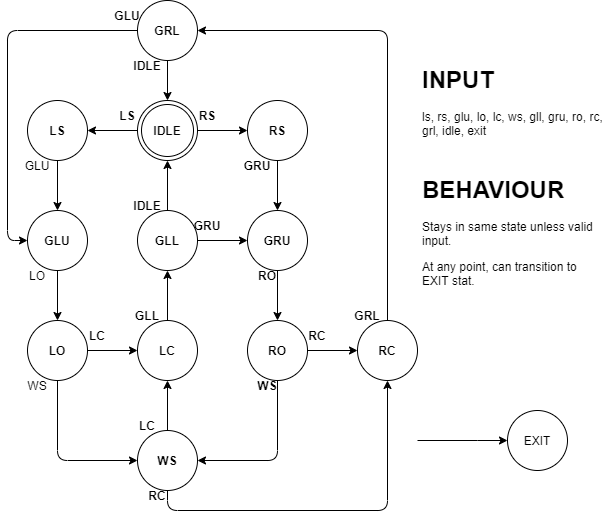

The diagram above was exported from draw.io. Its source (the exported page's mxGraphModel, read from the mxfile embedded in the PNG):
<mxGraphModel dx="780" dy="1112" grid="1" gridSize="10" guides="1" tooltips="1" connect="1" arrows="1" fold="1" page="1" pageScale="1" pageWidth="850" pageHeight="1100" math="0" shadow="0">
  <root>
    <mxCell id="0" />
    <mxCell id="1" parent="0" />
    <mxCell id="UijXdpOT3vMEIRz_z7MR-1" style="edgeStyle=orthogonalEdgeStyle;orthogonalLoop=1;jettySize=auto;html=1;exitX=1;exitY=0.5;exitDx=0;exitDy=0;entryX=0;entryY=0.5;entryDx=0;entryDy=0;fontStyle=1" edge="1" parent="1" source="UijXdpOT3vMEIRz_z7MR-30" target="UijXdpOT3vMEIRz_z7MR-7">
      <mxGeometry relative="1" as="geometry">
        <mxPoint x="240" y="420" as="sourcePoint" />
      </mxGeometry>
    </mxCell>
    <mxCell id="UijXdpOT3vMEIRz_z7MR-2" style="edgeStyle=orthogonalEdgeStyle;orthogonalLoop=1;jettySize=auto;html=1;exitX=0;exitY=0.5;exitDx=0;exitDy=0;fontStyle=1" edge="1" parent="1" source="UijXdpOT3vMEIRz_z7MR-30" target="UijXdpOT3vMEIRz_z7MR-26">
      <mxGeometry relative="1" as="geometry">
        <mxPoint x="180" y="420" as="sourcePoint" />
      </mxGeometry>
    </mxCell>
    <mxCell id="UijXdpOT3vMEIRz_z7MR-3" style="edgeStyle=orthogonalEdgeStyle;orthogonalLoop=1;jettySize=auto;html=1;exitX=0.5;exitY=1;exitDx=0;exitDy=0;entryX=1;entryY=0.5;entryDx=0;entryDy=0;fontStyle=1" edge="1" parent="1" source="UijXdpOT3vMEIRz_z7MR-5" target="UijXdpOT3vMEIRz_z7MR-14">
      <mxGeometry relative="1" as="geometry" />
    </mxCell>
    <mxCell id="UijXdpOT3vMEIRz_z7MR-4" style="edgeStyle=orthogonalEdgeStyle;orthogonalLoop=1;jettySize=auto;html=1;exitX=1;exitY=0.5;exitDx=0;exitDy=0;entryX=0;entryY=0.5;entryDx=0;entryDy=0;fontStyle=1" edge="1" parent="1" source="UijXdpOT3vMEIRz_z7MR-5" target="UijXdpOT3vMEIRz_z7MR-21">
      <mxGeometry relative="1" as="geometry" />
    </mxCell>
    <mxCell id="UijXdpOT3vMEIRz_z7MR-5" value="RO" style="ellipse;whiteSpace=wrap;html=1;rounded=1;fontStyle=1" vertex="1" parent="1">
      <mxGeometry x="320" y="440" width="60" height="60" as="geometry" />
    </mxCell>
    <mxCell id="UijXdpOT3vMEIRz_z7MR-6" style="edgeStyle=orthogonalEdgeStyle;orthogonalLoop=1;jettySize=auto;html=1;exitX=0.5;exitY=1;exitDx=0;exitDy=0;entryX=0.5;entryY=0;entryDx=0;entryDy=0;fontStyle=1" edge="1" parent="1" source="UijXdpOT3vMEIRz_z7MR-7" target="UijXdpOT3vMEIRz_z7MR-16">
      <mxGeometry relative="1" as="geometry" />
    </mxCell>
    <mxCell id="UijXdpOT3vMEIRz_z7MR-7" value="RS" style="ellipse;whiteSpace=wrap;html=1;rounded=1;fontStyle=1" vertex="1" parent="1">
      <mxGeometry x="320" y="220" width="60" height="60" as="geometry" />
    </mxCell>
    <mxCell id="UijXdpOT3vMEIRz_z7MR-8" style="edgeStyle=orthogonalEdgeStyle;orthogonalLoop=1;jettySize=auto;html=1;exitX=0.5;exitY=1;exitDx=0;exitDy=0;entryX=0.5;entryY=0;entryDx=0;entryDy=0;fontStyle=1" edge="1" parent="1" source="UijXdpOT3vMEIRz_z7MR-9" target="UijXdpOT3vMEIRz_z7MR-24">
      <mxGeometry relative="1" as="geometry" />
    </mxCell>
    <mxCell id="UijXdpOT3vMEIRz_z7MR-9" value="GLU" style="ellipse;whiteSpace=wrap;html=1;rounded=1;fontStyle=1" vertex="1" parent="1">
      <mxGeometry x="100" y="330" width="60" height="60" as="geometry" />
    </mxCell>
    <mxCell id="UijXdpOT3vMEIRz_z7MR-10" style="edgeStyle=orthogonalEdgeStyle;orthogonalLoop=1;jettySize=auto;html=1;exitX=0.5;exitY=0;exitDx=0;exitDy=0;entryX=0.5;entryY=1;entryDx=0;entryDy=0;fontStyle=1" edge="1" parent="1" source="UijXdpOT3vMEIRz_z7MR-11" target="UijXdpOT3vMEIRz_z7MR-29">
      <mxGeometry relative="1" as="geometry" />
    </mxCell>
    <mxCell id="UijXdpOT3vMEIRz_z7MR-11" value="LC" style="ellipse;whiteSpace=wrap;html=1;rounded=1;fontStyle=1" vertex="1" parent="1">
      <mxGeometry x="210" y="440" width="60" height="60" as="geometry" />
    </mxCell>
    <mxCell id="UijXdpOT3vMEIRz_z7MR-12" style="edgeStyle=orthogonalEdgeStyle;orthogonalLoop=1;jettySize=auto;html=1;exitX=0.5;exitY=0;exitDx=0;exitDy=0;entryX=0.5;entryY=1;entryDx=0;entryDy=0;fontStyle=1" edge="1" parent="1" source="UijXdpOT3vMEIRz_z7MR-14" target="UijXdpOT3vMEIRz_z7MR-11">
      <mxGeometry relative="1" as="geometry" />
    </mxCell>
    <mxCell id="UijXdpOT3vMEIRz_z7MR-13" style="edgeStyle=orthogonalEdgeStyle;orthogonalLoop=1;jettySize=auto;html=1;exitX=0.5;exitY=1;exitDx=0;exitDy=0;entryX=0.5;entryY=1;entryDx=0;entryDy=0;fontStyle=1" edge="1" parent="1" source="UijXdpOT3vMEIRz_z7MR-14" target="UijXdpOT3vMEIRz_z7MR-21">
      <mxGeometry relative="1" as="geometry" />
    </mxCell>
    <mxCell id="UijXdpOT3vMEIRz_z7MR-14" value="WS" style="ellipse;whiteSpace=wrap;html=1;rounded=1;fontStyle=1" vertex="1" parent="1">
      <mxGeometry x="210" y="550" width="60" height="60" as="geometry" />
    </mxCell>
    <mxCell id="UijXdpOT3vMEIRz_z7MR-15" style="edgeStyle=orthogonalEdgeStyle;orthogonalLoop=1;jettySize=auto;html=1;exitX=0.5;exitY=1;exitDx=0;exitDy=0;entryX=0.5;entryY=0;entryDx=0;entryDy=0;fontStyle=1" edge="1" parent="1" source="UijXdpOT3vMEIRz_z7MR-16" target="UijXdpOT3vMEIRz_z7MR-5">
      <mxGeometry relative="1" as="geometry" />
    </mxCell>
    <mxCell id="UijXdpOT3vMEIRz_z7MR-16" value="GRU" style="ellipse;whiteSpace=wrap;html=1;rounded=1;fontStyle=1" vertex="1" parent="1">
      <mxGeometry x="320" y="330" width="60" height="60" as="geometry" />
    </mxCell>
    <mxCell id="UijXdpOT3vMEIRz_z7MR-17" style="edgeStyle=orthogonalEdgeStyle;orthogonalLoop=1;jettySize=auto;html=1;exitX=0;exitY=0.5;exitDx=0;exitDy=0;entryX=0;entryY=0.5;entryDx=0;entryDy=0;" edge="1" parent="1" source="UijXdpOT3vMEIRz_z7MR-19" target="UijXdpOT3vMEIRz_z7MR-9">
      <mxGeometry relative="1" as="geometry" />
    </mxCell>
    <mxCell id="UijXdpOT3vMEIRz_z7MR-18" style="edgeStyle=orthogonalEdgeStyle;orthogonalLoop=1;jettySize=auto;html=1;exitX=0.5;exitY=1;exitDx=0;exitDy=0;entryX=0.5;entryY=0;entryDx=0;entryDy=0;fontStyle=1" edge="1" parent="1" source="UijXdpOT3vMEIRz_z7MR-19" target="UijXdpOT3vMEIRz_z7MR-30">
      <mxGeometry relative="1" as="geometry" />
    </mxCell>
    <mxCell id="UijXdpOT3vMEIRz_z7MR-19" value="GRL" style="ellipse;whiteSpace=wrap;html=1;rounded=1;fontStyle=1" vertex="1" parent="1">
      <mxGeometry x="210" y="120" width="60" height="60" as="geometry" />
    </mxCell>
    <mxCell id="UijXdpOT3vMEIRz_z7MR-20" style="edgeStyle=orthogonalEdgeStyle;orthogonalLoop=1;jettySize=auto;html=1;exitX=0.5;exitY=0;exitDx=0;exitDy=0;entryX=1;entryY=0.5;entryDx=0;entryDy=0;fontStyle=1" edge="1" parent="1" source="UijXdpOT3vMEIRz_z7MR-21" target="UijXdpOT3vMEIRz_z7MR-19">
      <mxGeometry relative="1" as="geometry" />
    </mxCell>
    <mxCell id="UijXdpOT3vMEIRz_z7MR-21" value="RC" style="ellipse;whiteSpace=wrap;html=1;rounded=1;fontStyle=1" vertex="1" parent="1">
      <mxGeometry x="430" y="440" width="60" height="60" as="geometry" />
    </mxCell>
    <mxCell id="UijXdpOT3vMEIRz_z7MR-22" style="edgeStyle=orthogonalEdgeStyle;orthogonalLoop=1;jettySize=auto;html=1;exitX=1;exitY=0.5;exitDx=0;exitDy=0;entryX=0;entryY=0.5;entryDx=0;entryDy=0;fontStyle=1" edge="1" parent="1" source="UijXdpOT3vMEIRz_z7MR-24" target="UijXdpOT3vMEIRz_z7MR-11">
      <mxGeometry relative="1" as="geometry" />
    </mxCell>
    <mxCell id="UijXdpOT3vMEIRz_z7MR-23" style="edgeStyle=orthogonalEdgeStyle;orthogonalLoop=1;jettySize=auto;html=1;exitX=0.5;exitY=1;exitDx=0;exitDy=0;entryX=0;entryY=0.5;entryDx=0;entryDy=0;fontStyle=1" edge="1" parent="1" source="UijXdpOT3vMEIRz_z7MR-24" target="UijXdpOT3vMEIRz_z7MR-14">
      <mxGeometry relative="1" as="geometry" />
    </mxCell>
    <mxCell id="UijXdpOT3vMEIRz_z7MR-24" value="LO" style="ellipse;whiteSpace=wrap;html=1;rounded=1;fontStyle=1" vertex="1" parent="1">
      <mxGeometry x="100" y="440" width="60" height="60" as="geometry" />
    </mxCell>
    <mxCell id="UijXdpOT3vMEIRz_z7MR-25" style="edgeStyle=orthogonalEdgeStyle;orthogonalLoop=1;jettySize=auto;html=1;exitX=0.5;exitY=1;exitDx=0;exitDy=0;entryX=0.5;entryY=0;entryDx=0;entryDy=0;fontStyle=1" edge="1" parent="1" source="UijXdpOT3vMEIRz_z7MR-26" target="UijXdpOT3vMEIRz_z7MR-9">
      <mxGeometry relative="1" as="geometry" />
    </mxCell>
    <mxCell id="UijXdpOT3vMEIRz_z7MR-26" value="LS" style="ellipse;whiteSpace=wrap;html=1;rounded=1;fontStyle=1" vertex="1" parent="1">
      <mxGeometry x="100" y="220" width="60" height="60" as="geometry" />
    </mxCell>
    <mxCell id="UijXdpOT3vMEIRz_z7MR-27" style="edgeStyle=orthogonalEdgeStyle;orthogonalLoop=1;jettySize=auto;html=1;exitX=1;exitY=0.5;exitDx=0;exitDy=0;entryX=0;entryY=0.5;entryDx=0;entryDy=0;fontStyle=1" edge="1" parent="1" source="UijXdpOT3vMEIRz_z7MR-29" target="UijXdpOT3vMEIRz_z7MR-16">
      <mxGeometry relative="1" as="geometry" />
    </mxCell>
    <mxCell id="UijXdpOT3vMEIRz_z7MR-28" style="edgeStyle=orthogonalEdgeStyle;orthogonalLoop=1;jettySize=auto;html=1;exitX=0.5;exitY=0;exitDx=0;exitDy=0;entryX=0.5;entryY=1;entryDx=0;entryDy=0;fontStyle=1" edge="1" parent="1" source="UijXdpOT3vMEIRz_z7MR-29" target="UijXdpOT3vMEIRz_z7MR-30">
      <mxGeometry relative="1" as="geometry">
        <mxPoint x="210" y="450" as="targetPoint" />
      </mxGeometry>
    </mxCell>
    <mxCell id="UijXdpOT3vMEIRz_z7MR-29" value="GLL" style="ellipse;whiteSpace=wrap;html=1;rounded=1;fontStyle=1" vertex="1" parent="1">
      <mxGeometry x="210" y="330" width="60" height="60" as="geometry" />
    </mxCell>
    <mxCell id="UijXdpOT3vMEIRz_z7MR-30" value="IDLE" style="ellipse;shape=doubleEllipse;whiteSpace=wrap;html=1;aspect=fixed;rounded=1;fontStyle=1" vertex="1" parent="1">
      <mxGeometry x="210" y="220" width="60" height="60" as="geometry" />
    </mxCell>
    <mxCell id="UijXdpOT3vMEIRz_z7MR-31" value="LS" style="text;html=1;strokeColor=none;fillColor=none;align=center;verticalAlign=middle;whiteSpace=wrap;rounded=1;fontStyle=1" vertex="1" parent="1">
      <mxGeometry x="170" y="220" width="60" height="30" as="geometry" />
    </mxCell>
    <mxCell id="UijXdpOT3vMEIRz_z7MR-32" value="RS" style="text;html=1;strokeColor=none;fillColor=none;align=center;verticalAlign=middle;whiteSpace=wrap;rounded=1;fontStyle=1" vertex="1" parent="1">
      <mxGeometry x="250" y="220" width="60" height="30" as="geometry" />
    </mxCell>
    <mxCell id="UijXdpOT3vMEIRz_z7MR-33" value="GLU" style="text;html=1;strokeColor=none;fillColor=none;align=center;verticalAlign=middle;whiteSpace=wrap;rounded=1;" vertex="1" parent="1">
      <mxGeometry x="80" y="270" width="60" height="30" as="geometry" />
    </mxCell>
    <mxCell id="UijXdpOT3vMEIRz_z7MR-34" value="LO" style="text;html=1;strokeColor=none;fillColor=none;align=center;verticalAlign=middle;whiteSpace=wrap;rounded=1;" vertex="1" parent="1">
      <mxGeometry x="80" y="380" width="60" height="30" as="geometry" />
    </mxCell>
    <mxCell id="UijXdpOT3vMEIRz_z7MR-35" value="WS" style="text;html=1;strokeColor=none;fillColor=none;align=center;verticalAlign=middle;whiteSpace=wrap;rounded=1;" vertex="1" parent="1">
      <mxGeometry x="80" y="490" width="60" height="30" as="geometry" />
    </mxCell>
    <mxCell id="UijXdpOT3vMEIRz_z7MR-36" value="LC" style="text;html=1;strokeColor=none;fillColor=none;align=center;verticalAlign=middle;whiteSpace=wrap;rounded=1;fontStyle=1" vertex="1" parent="1">
      <mxGeometry x="190" y="530" width="60" height="30" as="geometry" />
    </mxCell>
    <mxCell id="UijXdpOT3vMEIRz_z7MR-37" value="GLL" style="text;html=1;strokeColor=none;fillColor=none;align=center;verticalAlign=middle;whiteSpace=wrap;rounded=1;fontStyle=1" vertex="1" parent="1">
      <mxGeometry x="190" y="420" width="60" height="30" as="geometry" />
    </mxCell>
    <mxCell id="UijXdpOT3vMEIRz_z7MR-38" value="GRU" style="text;html=1;strokeColor=none;fillColor=none;align=center;verticalAlign=middle;whiteSpace=wrap;rounded=1;fontStyle=1" vertex="1" parent="1">
      <mxGeometry x="250" y="330" width="60" height="30" as="geometry" />
    </mxCell>
    <mxCell id="UijXdpOT3vMEIRz_z7MR-39" value="RO" style="text;html=1;strokeColor=none;fillColor=none;align=center;verticalAlign=middle;whiteSpace=wrap;rounded=1;fontStyle=1" vertex="1" parent="1">
      <mxGeometry x="310" y="380" width="60" height="30" as="geometry" />
    </mxCell>
    <mxCell id="UijXdpOT3vMEIRz_z7MR-40" value="RC" style="text;html=1;strokeColor=none;fillColor=none;align=center;verticalAlign=middle;whiteSpace=wrap;rounded=1;fontStyle=1" vertex="1" parent="1">
      <mxGeometry x="360" y="440" width="60" height="30" as="geometry" />
    </mxCell>
    <mxCell id="UijXdpOT3vMEIRz_z7MR-41" value="GRL" style="text;html=1;strokeColor=none;fillColor=none;align=center;verticalAlign=middle;whiteSpace=wrap;rounded=1;fontStyle=1" vertex="1" parent="1">
      <mxGeometry x="410" y="420" width="60" height="30" as="geometry" />
    </mxCell>
    <mxCell id="UijXdpOT3vMEIRz_z7MR-42" value="IDLE" style="text;html=1;strokeColor=none;fillColor=none;align=center;verticalAlign=middle;whiteSpace=wrap;rounded=1;fontStyle=1" vertex="1" parent="1">
      <mxGeometry x="190" y="170" width="60" height="30" as="geometry" />
    </mxCell>
    <mxCell id="UijXdpOT3vMEIRz_z7MR-43" value="IDLE" style="text;html=1;strokeColor=none;fillColor=none;align=center;verticalAlign=middle;whiteSpace=wrap;rounded=1;fontStyle=1" vertex="1" parent="1">
      <mxGeometry x="190" y="310" width="60" height="30" as="geometry" />
    </mxCell>
    <mxCell id="UijXdpOT3vMEIRz_z7MR-44" value="GRU" style="text;html=1;strokeColor=none;fillColor=none;align=center;verticalAlign=middle;whiteSpace=wrap;rounded=1;fontStyle=1" vertex="1" parent="1">
      <mxGeometry x="300" y="270" width="60" height="30" as="geometry" />
    </mxCell>
    <mxCell id="UijXdpOT3vMEIRz_z7MR-45" value="WS" style="text;html=1;strokeColor=none;fillColor=none;align=center;verticalAlign=middle;whiteSpace=wrap;rounded=1;fontStyle=1" vertex="1" parent="1">
      <mxGeometry x="310" y="490" width="60" height="30" as="geometry" />
    </mxCell>
    <mxCell id="UijXdpOT3vMEIRz_z7MR-46" value="RC" style="text;html=1;strokeColor=none;fillColor=none;align=center;verticalAlign=middle;whiteSpace=wrap;rounded=1;fontStyle=1" vertex="1" parent="1">
      <mxGeometry x="200" y="600" width="60" height="30" as="geometry" />
    </mxCell>
    <mxCell id="UijXdpOT3vMEIRz_z7MR-47" value="GLU" style="text;html=1;strokeColor=none;fillColor=none;align=center;verticalAlign=middle;whiteSpace=wrap;rounded=1;fontStyle=1" vertex="1" parent="1">
      <mxGeometry x="170" y="120" width="60" height="30" as="geometry" />
    </mxCell>
    <mxCell id="UijXdpOT3vMEIRz_z7MR-48" value="LC" style="text;html=1;strokeColor=none;fillColor=none;align=center;verticalAlign=middle;whiteSpace=wrap;rounded=1;fontStyle=1" vertex="1" parent="1">
      <mxGeometry x="140" y="440" width="60" height="30" as="geometry" />
    </mxCell>
    <mxCell id="UijXdpOT3vMEIRz_z7MR-49" value="&lt;h1&gt;INPUT&lt;/h1&gt;&lt;p&gt;ls, rs, glu, lo, lc, ws, gll, gru, ro, rc, grl, idle, exit&lt;/p&gt;" style="text;html=1;strokeColor=none;fillColor=none;spacing=5;spacingTop=-20;whiteSpace=wrap;overflow=hidden;rounded=0;" vertex="1" parent="1">
      <mxGeometry x="490" y="180" width="190" height="120" as="geometry" />
    </mxCell>
    <mxCell id="UijXdpOT3vMEIRz_z7MR-51" value="&lt;h1&gt;BEHAVIOUR&lt;/h1&gt;&lt;p&gt;Stays in same state unless valid input.&lt;/p&gt;&lt;p&gt;At any point, can transition to EXIT stat.&lt;/p&gt;" style="text;html=1;strokeColor=none;fillColor=none;spacing=5;spacingTop=-20;whiteSpace=wrap;overflow=hidden;rounded=0;" vertex="1" parent="1">
      <mxGeometry x="490" y="290" width="190" height="120" as="geometry" />
    </mxCell>
    <mxCell id="UijXdpOT3vMEIRz_z7MR-52" value="EXIT" style="ellipse;whiteSpace=wrap;html=1;aspect=fixed;" vertex="1" parent="1">
      <mxGeometry x="580" y="530" width="60" height="60" as="geometry" />
    </mxCell>
    <mxCell id="UijXdpOT3vMEIRz_z7MR-54" value="" style="endArrow=classic;html=1;rounded=0;entryX=0;entryY=0.5;entryDx=0;entryDy=0;" edge="1" parent="1" target="UijXdpOT3vMEIRz_z7MR-52">
      <mxGeometry width="50" height="50" relative="1" as="geometry">
        <mxPoint x="490" y="560" as="sourcePoint" />
        <mxPoint x="390" y="370" as="targetPoint" />
        <Array as="points">
          <mxPoint x="550" y="560" />
        </Array>
      </mxGeometry>
    </mxCell>
  </root>
</mxGraphModel>